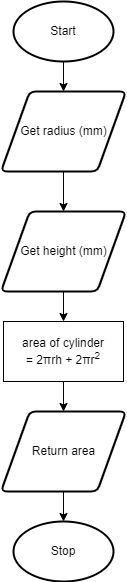

The diagram above was exported from draw.io. Its source (the exported page's mxGraphModel, read from the mxfile embedded in the PNG):
<mxGraphModel dx="690" dy="502" grid="1" gridSize="10" guides="1" tooltips="1" connect="1" arrows="1" fold="1" page="1" pageScale="1" pageWidth="827" pageHeight="1169" math="0" shadow="0">
  <root>
    <mxCell id="0" />
    <mxCell id="1" parent="0" />
    <mxCell id="2" style="edgeStyle=orthogonalEdgeStyle;html=1;entryX=0.5;entryY=0;entryDx=0;entryDy=0;" parent="1" source="3" target="5" edge="1">
      <mxGeometry relative="1" as="geometry" />
    </mxCell>
    <mxCell id="3" value="Start" style="strokeWidth=2;html=1;shape=mxgraph.flowchart.start_1;whiteSpace=wrap;" parent="1" vertex="1">
      <mxGeometry x="395" y="20" width="100" height="60" as="geometry" />
    </mxCell>
    <mxCell id="4" style="edgeStyle=orthogonalEdgeStyle;html=1;entryX=0.5;entryY=0;entryDx=0;entryDy=0;" parent="1" source="5" target="19" edge="1">
      <mxGeometry relative="1" as="geometry">
        <mxPoint x="445" y="240" as="targetPoint" />
      </mxGeometry>
    </mxCell>
    <mxCell id="5" value="Get radius (mm)" style="shape=parallelogram;html=1;strokeWidth=2;perimeter=parallelogramPerimeter;whiteSpace=wrap;rounded=1;arcSize=12;size=0.23;" parent="1" vertex="1">
      <mxGeometry x="382.5" y="110" width="125" height="80" as="geometry" />
    </mxCell>
    <mxCell id="21" style="edgeStyle=none;html=1;entryX=0.5;entryY=0;entryDx=0;entryDy=0;" parent="1" source="19" target="20" edge="1">
      <mxGeometry relative="1" as="geometry" />
    </mxCell>
    <mxCell id="19" value="Get height (mm)" style="shape=parallelogram;html=1;strokeWidth=2;perimeter=parallelogramPerimeter;whiteSpace=wrap;rounded=1;arcSize=12;size=0.23;" parent="1" vertex="1">
      <mxGeometry x="382.5" y="230" width="125" height="80" as="geometry" />
    </mxCell>
    <mxCell id="23" style="edgeStyle=none;html=1;entryX=0.5;entryY=0;entryDx=0;entryDy=0;" parent="1" source="20" target="22" edge="1">
      <mxGeometry relative="1" as="geometry" />
    </mxCell>
    <mxCell id="20" value="area of cylinder =&amp;nbsp;2πrh + 2πr&lt;sup&gt;2&lt;/sup&gt;" style="whiteSpace=wrap;html=1;" parent="1" vertex="1">
      <mxGeometry x="385" y="340" width="120" height="60" as="geometry" />
    </mxCell>
    <mxCell id="25" style="edgeStyle=none;html=1;entryX=0.5;entryY=0;entryDx=0;entryDy=0;entryPerimeter=0;" parent="1" source="22" target="24" edge="1">
      <mxGeometry relative="1" as="geometry" />
    </mxCell>
    <mxCell id="22" value="Return area" style="shape=parallelogram;html=1;strokeWidth=2;perimeter=parallelogramPerimeter;whiteSpace=wrap;rounded=1;arcSize=12;size=0.23;" parent="1" vertex="1">
      <mxGeometry x="382.5" y="430" width="125" height="80" as="geometry" />
    </mxCell>
    <mxCell id="24" value="Stop" style="strokeWidth=2;html=1;shape=mxgraph.flowchart.start_1;whiteSpace=wrap;" parent="1" vertex="1">
      <mxGeometry x="395" y="540" width="100" height="60" as="geometry" />
    </mxCell>
  </root>
</mxGraphModel>